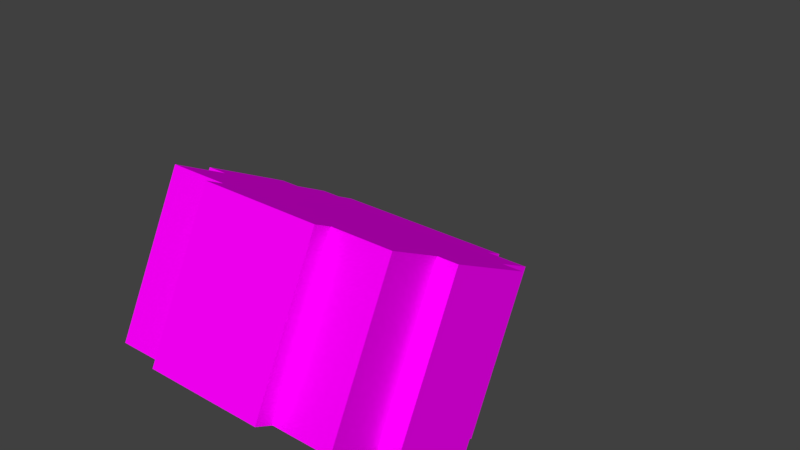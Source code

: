 # Source: head_4.blend  (saved by Blender 2.79.0; exported with 4.5.12 LTS)
import bpy
from mathutils import Matrix  # noqa: F401  (used for matrix-valued properties, if any)

bpy.ops.wm.read_factory_settings(use_empty=True)
scene = bpy.context.scene
scene.name = 'Scene'

# ---- collections
col_collection_1 = bpy.data.collections.new('Collection 1'); scene.collection.children.link(col_collection_1)

# ---- images (referenced by path relative to the original .blend; pixels are not part of the script)
import os
ASSET_DIR = os.environ.get("B2B_ASSET_DIR", "")  # directory of the original .blend (textures are referenced by path, not embedded)
HERE = os.path.dirname(os.path.abspath(__file__))  # packed textures are extracted next to this script under _unpacked/

def load_image(name, relpath, width, height, colorspace="sRGB"):
    """Load a texture the original file referenced (path relative to the .blend, or extracted next to this script)."""
    p = next((c for c in (os.path.join(HERE, relpath), os.path.join(ASSET_DIR, relpath)) if relpath and os.path.exists(c)), "")
    if p:
        img = bpy.data.images.load(p, check_existing=True)
        img.name = name
    else:  # same state as the original file: an image datablock whose file is absent (Cycles renders it pink)
        img = bpy.data.images.new(name, width, height)
        img.source = "FILE"
        img.filepath = "//" + (relpath or name)
    img.colorspace_settings.name = colorspace
    return img
img_avatar_head_4_png_001 = load_image('avatar_head_4.png.001', 'avatar_head_4.png', 1024, 1024, 'sRGB')

# ---- materials (node trees are filled in below, after node groups)
mat_base_mat = bpy.data.materials.new('base_mat')
mat_base_mat.alpha_threshold = 0.0
mat_base_mat.diffuse_color = (1.0, 1.0, 1.0, 1.0)
mat_base_mat.roughness = 0.5
mat_base_mat.specular_intensity = 0.0

# ---- material node trees
mat_base_mat.use_nodes = True; mat_base_mat.node_tree.nodes.clear()
_N = mat_base_mat.node_tree.nodes; _L = mat_base_mat.node_tree.links
n0 = _N.new('ShaderNodeOutputMaterial'); n0.name = 'Material Output'; n0.location = (300, 300)
n1 = _N.new('ShaderNodeBsdfPrincipled'); n1.name = 'Principled BSDF'; n1.location = (10, 300)
n1.width = 150
n1.subsurface_method = 'BURLEY'
n1.inputs[2].default_value = 0.0
n1.inputs[3].default_value = 1.45
n1.inputs[9].default_value = (1.0, 1.0, 1.0)
n1.inputs[13].default_value = 0.0
n1.inputs[20].default_value = 0.0
n2 = _N.new('ShaderNodeTexImage'); n2.name = 'Image Texture'; n2.location = (-180, 300)
n2.width = 140
n2.image = img_avatar_head_4_png_001
_L.new(n1.outputs[0], n0.inputs[0])
_L.new(n2.outputs[0], n1.inputs[0])
n0.is_active_output = True

# ---- world
world_world = bpy.data.worlds.new('World'); scene.world = world_world
world_world.color = (0.05088, 0.05088, 0.05088)
world_world.use_sun_shadow = False
world_world.sun_shadow_jitter_overblur = 0.0
world_world.cycles.sampling_method = 'MANUAL'

# ---- meshes
me_plane = bpy.data.meshes.new('Plane')
me_plane.from_pydata([(-0.3, -1.0, 0.0), (0.3, -1.0, 0.0), (-0.3, 1.0, 0.0), (0.3, 1.0, 0.0), (0.3, -1.0, 0.1), (0.3, 1.0, 0.1), (0.6, -1.0, 0.1), (0.6, 1.0, 0.1), (0.7, -1.0, 0.4), (0.7, 1.0, 0.4), (0.6, -1.0, 0.4), (0.6, 1.0, 0.4), (0.7, -1.0, 0.9), (0.7, 1.0, 0.9), (0.6, -1.0, 0.9), (0.6, 1.0, 0.9), (0.6, -1.0, 1.1), (0.6, 1.0, 1.1), (0.4, -1.0, 1.1), (0.4, 1.0, 1.1), (0.4, -1.0, 1.2), (0.4, 1.0, 1.2), (-0.5, -1.0, 1.2), (-0.5, 1.0, 1.2), (-0.5, -1.0, 1.1), (-0.5, 1.0, 1.1), (-0.6, -1.0, 1.1), (-0.6, 1.0, 1.1), (-0.6, -1.0, 0.9), (-0.6, 1.0, 0.9), (-0.7, -1.0, 0.9), (-0.7, 1.0, 0.9), (-0.7, -1.0, 0.4), (-0.7, 1.0, 0.4), (-0.6, -1.0, 0.4), (-0.6, 1.0, 0.4), (-0.6, -1.0, 0.1), (-0.6, 1.0, 0.1), (-0.3, -1.0, 0.1), (-0.3, 1.0, 0.1)], [], [(0, 2, 3, 1), (3, 5, 4, 1), (5, 7, 6, 4), (13, 15, 14, 12), (15, 17, 16, 14), (17, 19, 18, 16), (19, 21, 20, 18), (21, 23, 22, 20), (23, 25, 24, 22), (25, 27, 26, 24), (27, 29, 28, 26), (29, 31, 30, 28), (37, 39, 38, 36), (2, 0, 38, 39), (18, 20, 22, 24), (14, 16, 26, 28), (0, 1, 4, 38), (21, 19, 25, 23), (17, 15, 29, 27), (2, 39, 5, 3), (31, 33, 32, 30), (9, 13, 12, 8), (34, 32, 33, 35), (10, 11, 9, 8), (6, 7, 11, 10), (36, 34, 35, 37), (31, 13, 9, 33), (11, 7, 37, 35), (10, 34, 36, 6), (30, 32, 8, 12)])
_uv = me_plane.uv_layers.new(name='UVMap')
_uv.uv.foreach_set('vector', [0.225, 5.96e-08, 0.225, 0.5, 0.375, 0.5, 0.375, 0.0, 0.45, 0.5, 0.425, 0.5, 0.425, 1.0, 0.45, 1.0, 0.9, 0.5, 0.975, 0.5, 0.975, 0.0, 0.9, 0.0, 0.8, 0.5062, 0.775, 0.5062, 0.775, 1.0, 0.8, 1.0, 0.125, 0.5, 0.08275, 0.5, 0.08275, 1.0, 0.125, 1.0, 0.175, 0.5, 0.125, 0.5, 0.125, 1.0, 0.175, 1.0, 0.4188, 0.5, 0.4, 0.5, 0.4, 1.0, 0.4188, 1.0, 0.225, 0.0, 0.0, 4.47e-08, 1.267e-07, 0.4914, 0.225, 0.4914, 0.825, 0.5062, 0.8, 0.5062, 0.8, 1.0, 0.825, 1.0, 0.4, 0.5, 0.375, 0.5, 0.375, 1.0, 0.4, 1.0, 0.175, 1.0, 0.225, 1.0, 0.225, 0.5, 0.175, 0.5, 1.0, 0.0, 0.975, 1.49e-08, 0.975, 0.5, 1.0, 0.5, 0.825, 0.5, 0.9, 0.5, 0.9, 0.0, 0.825, 2.98e-08, 0.925, 1.0, 0.925, 0.5, 0.9, 0.5, 0.9, 1.0, 0.8529, 0.725, 0.875, 0.725, 0.875, 0.5, 0.8529, 0.5, 0.4969, 0.5, 0.4554, 0.5, 0.4554, 0.8, 0.4969, 0.8, 0.675, 0.85, 0.675, 0.7, 0.65, 0.7, 0.65, 0.85, 0.85, 0.5123, 0.825, 0.5123, 0.825, 0.725, 0.85, 0.725, 0.35, 0.5, 0.3, 0.5, 0.3, 0.8, 0.35, 0.8, 0.625, 0.85, 0.65, 0.85, 0.65, 0.7, 0.625, 0.7, 0.6182, 2.98e-08, 0.5, 0.0, 0.5, 0.4938, 0.6182, 0.4938, 0.5, 0.0, 0.375, 4.47e-08, 0.375, 0.4938, 0.5, 0.4938, 0.775, 0.5, 0.75, 0.5, 0.75, 1.0, 0.775, 1.0, 0.6, 0.5, 0.6, 1.0, 0.6182, 1.0, 0.6182, 0.5, 0.8209, 0.4727, 0.8209, 0.0273, 0.7541, 0.0273, 0.7541, 0.4727, 0.002087, 0.9861, 0.07291, 0.9861, 0.07291, 0.5139, 0.002087, 0.5139, 0.7391, 0.3376, 0.7391, 0.0, 0.625, 4.47e-08, 0.625, 0.3376, 0.225, 0.8, 0.3, 0.8, 0.3, 0.5, 0.225, 0.5, 0.5031, 0.5, 0.5031, 0.8, 0.5738, 0.8, 0.5738, 0.5, 0.6281, 0.6982, 0.7469, 0.6982, 0.7469, 0.3518, 0.6281, 0.3518])
me_plane.materials.append(mat_base_mat)
me_plane.use_remesh_preserve_volume = False
me_plane.use_remesh_preserve_attributes = False
me_plane.use_mirror_vertex_groups = False
me_plane.update()
arm_armature = bpy.data.armatures.new('Armature')  # bones are not reproduced

# ---- objects
ob_armature = bpy.data.objects.new('Armature', arm_armature)
ob_head = bpy.data.objects.new('head', me_plane)

# ---- transforms, parenting, visibility, modifiers, constraints
ob_armature.location = (0.003037, 0.03223, 0.0967)
ob_armature.rotation_euler = (-0.466, -0.0, 0.0)
ob_armature.scale = (0.04826, 0.04826, 0.04826)
ob_armature.show_in_front = True
ob_armature.lineart.crease_threshold = 0.0
ob_head.parent = ob_armature
ob_head.matrix_parent_inverse = Matrix(((20.72, 0.0, 0.0, -0.06292), (0.0, 0.0, 20.72, -3.276), (0.0, -20.72, 0.0, -3.859e-08), (0.0, 0.0, 0.0, 1.0)))
ob_head.location = (0.003037, -2.625e-09, 0.09651)
ob_head.scale = (0.06435, 0.02574, 0.06435)
ob_head.lineart.crease_threshold = 0.0

# ---- collection membership
col_collection_1.objects.link(ob_armature)
col_collection_1.objects.link(ob_head)

# ---- scene / render settings (as saved in the file)
scene.frame_start = 1; scene.frame_end = 250; scene.frame_set(0)
scene.render.engine = 'CYCLES'
scene.render.resolution_percentage = 50
scene.render.dither_intensity = 0.0
scene.cycles.use_denoising = False
scene.cycles.samples = 128
scene.cycles.sampling_pattern = 'TABULATED_SOBOL'
scene.cycles.use_adaptive_sampling = False
scene.cycles.use_light_tree = False
scene.cycles.blur_glossy = 0.0
scene.cycles.sample_clamp_indirect = 0.0
scene.view_settings.view_transform = 'Standard'
bpy.context.view_layer.update()

# ---- added for rendering (the .blend has no active camera and no usable light): camera, sun
cam_auto = bpy.data.cameras.new('AutoCamera')
cam_auto.lens = 50.0
cam_auto.sensor_width = 36.0
cam_auto.clip_end = 1000.0
ob_auto_camera = bpy.data.objects.new('AutoCamera', cam_auto)
scene.collection.objects.link(ob_auto_camera)
ob_auto_camera.location = (0.188082, -0.178467, 0.267316)
ob_auto_camera.rotation_euler = (1.09748, -7.21219e-08, 0.694738)
scene.camera = ob_auto_camera
light_auto_sun = bpy.data.lights.new('AutoSun', 'SUN')
light_auto_sun.energy = 3.0
light_auto_sun.angle = 0.0523599
ob_auto_sun = bpy.data.objects.new('AutoSun', light_auto_sun)
scene.collection.objects.link(ob_auto_sun)
ob_auto_sun.rotation_euler = (0.872665, 0.174533, 0.523599)
bpy.context.view_layer.update()
